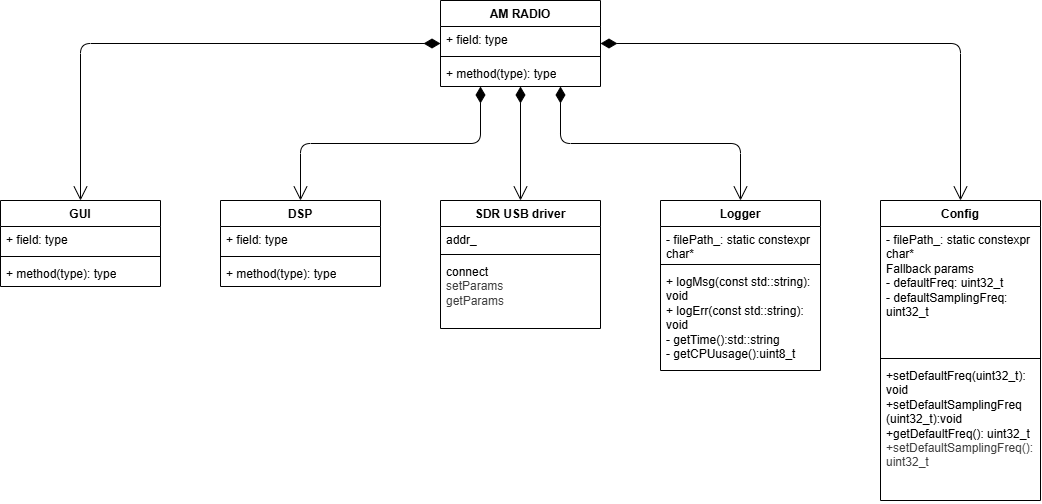

The diagram above was exported from draw.io. Its source (the exported page's mxGraphModel, read from the mxfile embedded in the PNG):
<mxGraphModel dx="1087" dy="1121" grid="1" gridSize="10" guides="1" tooltips="1" connect="1" arrows="1" fold="1" page="1" pageScale="1" pageWidth="850" pageHeight="1100" background="light-dark(#ffffff, #121212)" math="0" shadow="0">
  <root>
    <mxCell id="0" />
    <mxCell id="1" parent="0" />
    <mxCell id="tHF64Z4sNnJpbJq1_OIy-12" parent="1" style="swimlane;fontStyle=1;align=center;verticalAlign=top;childLayout=stackLayout;horizontal=1;startSize=26;horizontalStack=0;resizeParent=1;resizeParentMax=0;resizeLast=0;collapsible=1;marginBottom=0;whiteSpace=wrap;html=1;" value="AM RADIO" vertex="1">
      <mxGeometry height="86" width="160" x="470" y="90" as="geometry" />
    </mxCell>
    <mxCell id="tHF64Z4sNnJpbJq1_OIy-13" parent="tHF64Z4sNnJpbJq1_OIy-12" style="text;strokeColor=none;fillColor=none;align=left;verticalAlign=top;spacingLeft=4;spacingRight=4;overflow=hidden;rotatable=0;points=[[0,0.5],[1,0.5]];portConstraint=eastwest;whiteSpace=wrap;html=1;" value="+ field: type" vertex="1">
      <mxGeometry height="26" width="160" y="26" as="geometry" />
    </mxCell>
    <mxCell id="tHF64Z4sNnJpbJq1_OIy-14" parent="tHF64Z4sNnJpbJq1_OIy-12" style="line;strokeWidth=1;fillColor=none;align=left;verticalAlign=middle;spacingTop=-1;spacingLeft=3;spacingRight=3;rotatable=0;labelPosition=right;points=[];portConstraint=eastwest;strokeColor=inherit;" value="" vertex="1">
      <mxGeometry height="8" width="160" y="52" as="geometry" />
    </mxCell>
    <mxCell id="tHF64Z4sNnJpbJq1_OIy-15" parent="tHF64Z4sNnJpbJq1_OIy-12" style="text;strokeColor=none;fillColor=none;align=left;verticalAlign=top;spacingLeft=4;spacingRight=4;overflow=hidden;rotatable=0;points=[[0,0.5],[1,0.5]];portConstraint=eastwest;whiteSpace=wrap;html=1;" value="+ method(type): type" vertex="1">
      <mxGeometry height="26" width="160" y="60" as="geometry" />
    </mxCell>
    <mxCell id="tHF64Z4sNnJpbJq1_OIy-16" parent="1" style="swimlane;fontStyle=1;align=center;verticalAlign=top;childLayout=stackLayout;horizontal=1;startSize=26;horizontalStack=0;resizeParent=1;resizeParentMax=0;resizeLast=0;collapsible=1;marginBottom=0;whiteSpace=wrap;html=1;" value="GUI" vertex="1">
      <mxGeometry height="86" width="160" x="30" y="290" as="geometry" />
    </mxCell>
    <mxCell id="tHF64Z4sNnJpbJq1_OIy-17" parent="tHF64Z4sNnJpbJq1_OIy-16" style="text;strokeColor=none;fillColor=none;align=left;verticalAlign=top;spacingLeft=4;spacingRight=4;overflow=hidden;rotatable=0;points=[[0,0.5],[1,0.5]];portConstraint=eastwest;whiteSpace=wrap;html=1;" value="&lt;span style=&quot;color: rgb(0, 0, 0);&quot;&gt;+ field: type&lt;/span&gt;" vertex="1">
      <mxGeometry height="26" width="160" y="26" as="geometry" />
    </mxCell>
    <mxCell id="tHF64Z4sNnJpbJq1_OIy-18" parent="tHF64Z4sNnJpbJq1_OIy-16" style="line;strokeWidth=1;fillColor=none;align=left;verticalAlign=middle;spacingTop=-1;spacingLeft=3;spacingRight=3;rotatable=0;labelPosition=right;points=[];portConstraint=eastwest;strokeColor=inherit;" value="" vertex="1">
      <mxGeometry height="8" width="160" y="52" as="geometry" />
    </mxCell>
    <mxCell id="tHF64Z4sNnJpbJq1_OIy-19" parent="tHF64Z4sNnJpbJq1_OIy-16" style="text;strokeColor=none;fillColor=none;align=left;verticalAlign=top;spacingLeft=4;spacingRight=4;overflow=hidden;rotatable=0;points=[[0,0.5],[1,0.5]];portConstraint=eastwest;whiteSpace=wrap;html=1;" value="&lt;span style=&quot;color: rgb(0, 0, 0);&quot;&gt;+ method(type): type&lt;/span&gt;" vertex="1">
      <mxGeometry height="26" width="160" y="60" as="geometry" />
    </mxCell>
    <mxCell id="tHF64Z4sNnJpbJq1_OIy-20" parent="1" style="swimlane;fontStyle=1;align=center;verticalAlign=top;childLayout=stackLayout;horizontal=1;startSize=26;horizontalStack=0;resizeParent=1;resizeParentMax=0;resizeLast=0;collapsible=1;marginBottom=0;whiteSpace=wrap;html=1;" value="DSP" vertex="1">
      <mxGeometry height="86" width="160" x="250" y="290" as="geometry" />
    </mxCell>
    <mxCell id="tHF64Z4sNnJpbJq1_OIy-21" parent="tHF64Z4sNnJpbJq1_OIy-20" style="text;strokeColor=none;fillColor=none;align=left;verticalAlign=top;spacingLeft=4;spacingRight=4;overflow=hidden;rotatable=0;points=[[0,0.5],[1,0.5]];portConstraint=eastwest;whiteSpace=wrap;html=1;" value="+ field: type" vertex="1">
      <mxGeometry height="26" width="160" y="26" as="geometry" />
    </mxCell>
    <mxCell id="tHF64Z4sNnJpbJq1_OIy-22" parent="tHF64Z4sNnJpbJq1_OIy-20" style="line;strokeWidth=1;fillColor=none;align=left;verticalAlign=middle;spacingTop=-1;spacingLeft=3;spacingRight=3;rotatable=0;labelPosition=right;points=[];portConstraint=eastwest;strokeColor=inherit;" value="" vertex="1">
      <mxGeometry height="8" width="160" y="52" as="geometry" />
    </mxCell>
    <mxCell id="tHF64Z4sNnJpbJq1_OIy-23" parent="tHF64Z4sNnJpbJq1_OIy-20" style="text;strokeColor=none;fillColor=none;align=left;verticalAlign=top;spacingLeft=4;spacingRight=4;overflow=hidden;rotatable=0;points=[[0,0.5],[1,0.5]];portConstraint=eastwest;whiteSpace=wrap;html=1;" value="+ method(type): type" vertex="1">
      <mxGeometry height="26" width="160" y="60" as="geometry" />
    </mxCell>
    <mxCell id="tHF64Z4sNnJpbJq1_OIy-24" parent="1" style="swimlane;fontStyle=1;align=center;verticalAlign=top;childLayout=stackLayout;horizontal=1;startSize=26;horizontalStack=0;resizeParent=1;resizeParentMax=0;resizeLast=0;collapsible=1;marginBottom=0;whiteSpace=wrap;html=1;" value="SDR USB driver" vertex="1">
      <mxGeometry height="128" width="160" x="470" y="290" as="geometry" />
    </mxCell>
    <mxCell id="tHF64Z4sNnJpbJq1_OIy-25" parent="tHF64Z4sNnJpbJq1_OIy-24" style="text;strokeColor=none;fillColor=none;align=left;verticalAlign=top;spacingLeft=4;spacingRight=4;overflow=hidden;rotatable=0;points=[[0,0.5],[1,0.5]];portConstraint=eastwest;whiteSpace=wrap;html=1;" value="addr_&lt;div&gt;&lt;br&gt;&lt;/div&gt;" vertex="1">
      <mxGeometry height="24" width="160" y="26" as="geometry" />
    </mxCell>
    <mxCell id="tHF64Z4sNnJpbJq1_OIy-26" parent="tHF64Z4sNnJpbJq1_OIy-24" style="line;strokeWidth=1;fillColor=none;align=left;verticalAlign=middle;spacingTop=-1;spacingLeft=3;spacingRight=3;rotatable=0;labelPosition=right;points=[];portConstraint=eastwest;strokeColor=inherit;" value="" vertex="1">
      <mxGeometry height="8" width="160" y="50" as="geometry" />
    </mxCell>
    <mxCell id="tHF64Z4sNnJpbJq1_OIy-27" parent="tHF64Z4sNnJpbJq1_OIy-24" style="text;strokeColor=none;fillColor=none;align=left;verticalAlign=top;spacingLeft=4;spacingRight=4;overflow=hidden;rotatable=0;points=[[0,0.5],[1,0.5]];portConstraint=eastwest;whiteSpace=wrap;html=1;" value="&lt;span style=&quot;color: rgb(0, 0, 0);&quot;&gt;connect&lt;/span&gt;&lt;div style=&quot;color: rgb(63, 63, 63); scrollbar-color: rgba(168, 169, 170, 0.52) rgb(18, 19, 20);&quot;&gt;setParams&lt;/div&gt;&lt;div style=&quot;color: rgb(63, 63, 63); scrollbar-color: rgba(168, 169, 170, 0.52) rgb(18, 19, 20);&quot;&gt;getParams&lt;/div&gt;" vertex="1">
      <mxGeometry height="70" width="160" y="58" as="geometry" />
    </mxCell>
    <mxCell id="tHF64Z4sNnJpbJq1_OIy-28" parent="1" style="swimlane;fontStyle=1;align=center;verticalAlign=top;childLayout=stackLayout;horizontal=1;startSize=26;horizontalStack=0;resizeParent=1;resizeParentMax=0;resizeLast=0;collapsible=1;marginBottom=0;whiteSpace=wrap;html=1;" value="Logger" vertex="1">
      <mxGeometry height="170" width="160" x="690" y="290" as="geometry" />
    </mxCell>
    <mxCell id="tHF64Z4sNnJpbJq1_OIy-29" parent="tHF64Z4sNnJpbJq1_OIy-28" style="text;strokeColor=none;fillColor=none;align=left;verticalAlign=top;spacingLeft=4;spacingRight=4;overflow=hidden;rotatable=0;points=[[0,0.5],[1,0.5]];portConstraint=eastwest;whiteSpace=wrap;html=1;" value="- filePath_: static constexpr char*" vertex="1">
      <mxGeometry height="34" width="160" y="26" as="geometry" />
    </mxCell>
    <mxCell id="tHF64Z4sNnJpbJq1_OIy-30" parent="tHF64Z4sNnJpbJq1_OIy-28" style="line;strokeWidth=1;fillColor=none;align=left;verticalAlign=middle;spacingTop=-1;spacingLeft=3;spacingRight=3;rotatable=0;labelPosition=right;points=[];portConstraint=eastwest;strokeColor=inherit;" value="" vertex="1">
      <mxGeometry height="8" width="160" y="60" as="geometry" />
    </mxCell>
    <mxCell id="tHF64Z4sNnJpbJq1_OIy-31" parent="tHF64Z4sNnJpbJq1_OIy-28" style="text;strokeColor=none;fillColor=none;align=left;verticalAlign=top;spacingLeft=4;spacingRight=4;overflow=hidden;rotatable=0;points=[[0,0.5],[1,0.5]];portConstraint=eastwest;whiteSpace=wrap;html=1;" value="+ logMsg(const std::string): void&lt;div&gt;&lt;span style=&quot;color: rgb(0, 0, 0);&quot;&gt;+ logErr(const std::string): void&lt;/span&gt;&lt;/div&gt;&lt;div&gt;&lt;span style=&quot;color: rgb(0, 0, 0);&quot;&gt;- getTime():std::string&lt;/span&gt;&lt;/div&gt;&lt;div&gt;&lt;span style=&quot;color: rgb(0, 0, 0);&quot;&gt;- getCPUusage():uint8_t&lt;/span&gt;&lt;/div&gt;" vertex="1">
      <mxGeometry height="102" width="160" y="68" as="geometry" />
    </mxCell>
    <mxCell id="tHF64Z4sNnJpbJq1_OIy-32" parent="1" style="swimlane;fontStyle=1;align=center;verticalAlign=top;childLayout=stackLayout;horizontal=1;startSize=26;horizontalStack=0;resizeParent=1;resizeParentMax=0;resizeLast=0;collapsible=1;marginBottom=0;whiteSpace=wrap;html=1;" value="Config" vertex="1">
      <mxGeometry height="300" width="160" x="910" y="290" as="geometry" />
    </mxCell>
    <mxCell id="tHF64Z4sNnJpbJq1_OIy-33" parent="tHF64Z4sNnJpbJq1_OIy-32" style="text;strokeColor=none;fillColor=none;align=left;verticalAlign=top;spacingLeft=4;spacingRight=4;overflow=hidden;rotatable=0;points=[[0,0.5],[1,0.5]];portConstraint=eastwest;whiteSpace=wrap;html=1;" value="&lt;span style=&quot;color: rgb(0, 0, 0);&quot;&gt;- filePath_: static constexpr char*&lt;br&gt;Fallback params&lt;/span&gt;&lt;div&gt;&lt;span style=&quot;color: rgb(0, 0, 0);&quot;&gt;- defaultFreq: uint32_t&lt;/span&gt;&lt;/div&gt;&lt;div&gt;&lt;span style=&quot;color: rgb(0, 0, 0);&quot;&gt;- defaultSamplingFreq: uint32_t&lt;/span&gt;&lt;/div&gt;" vertex="1">
      <mxGeometry height="128" width="160" y="26" as="geometry" />
    </mxCell>
    <mxCell id="tHF64Z4sNnJpbJq1_OIy-34" parent="tHF64Z4sNnJpbJq1_OIy-32" style="line;strokeWidth=1;fillColor=none;align=left;verticalAlign=middle;spacingTop=-1;spacingLeft=3;spacingRight=3;rotatable=0;labelPosition=right;points=[];portConstraint=eastwest;strokeColor=inherit;" value="" vertex="1">
      <mxGeometry height="8" width="160" y="154" as="geometry" />
    </mxCell>
    <mxCell id="tHF64Z4sNnJpbJq1_OIy-35" parent="tHF64Z4sNnJpbJq1_OIy-32" style="text;strokeColor=none;fillColor=none;align=left;verticalAlign=top;spacingLeft=4;spacingRight=4;overflow=hidden;rotatable=0;points=[[0,0.5],[1,0.5]];portConstraint=eastwest;whiteSpace=wrap;html=1;" value="+setDefaultFreq(uint32_t): void&lt;div&gt;+setDefaultSamplingFreq (uint32_t):void&lt;/div&gt;&lt;div&gt;+getDefaultFreq(): uint32_t&lt;div style=&quot;color: rgb(63, 63, 63); scrollbar-color: rgba(168, 169, 170, 0.52) rgb(18, 19, 20);&quot;&gt;+setDefaultSamplingFreq(): uint32_t&lt;/div&gt;&lt;div style=&quot;color: rgb(63, 63, 63); scrollbar-color: rgba(168, 169, 170, 0.52) rgb(18, 19, 20);&quot;&gt;&lt;br style=&quot;color: rgb(63, 63, 63); scrollbar-color: rgba(168, 169, 170, 0.52) rgb(18, 19, 20);&quot;&gt;&lt;/div&gt;&lt;/div&gt;" vertex="1">
      <mxGeometry height="138" width="160" y="162" as="geometry" />
    </mxCell>
    <mxCell id="tHF64Z4sNnJpbJq1_OIy-36" edge="1" parent="1" source="tHF64Z4sNnJpbJq1_OIy-12" style="endArrow=open;html=1;endSize=12;startArrow=diamondThin;startSize=14;startFill=1;edgeStyle=orthogonalEdgeStyle;align=left;verticalAlign=bottom;exitX=0;exitY=0.5;exitDx=0;exitDy=0;" target="tHF64Z4sNnJpbJq1_OIy-16" value="&lt;div&gt;&lt;br&gt;&lt;/div&gt;&lt;div&gt;&lt;br&gt;&lt;/div&gt;">
      <mxGeometry relative="1" x="-1" y="3" as="geometry">
        <mxPoint x="650" y="330" as="sourcePoint" />
        <mxPoint x="810" y="330" as="targetPoint" />
      </mxGeometry>
    </mxCell>
    <mxCell id="tHF64Z4sNnJpbJq1_OIy-44" connectable="0" parent="tHF64Z4sNnJpbJq1_OIy-36" style="edgeLabel;html=1;align=center;verticalAlign=middle;resizable=0;points=[];" value="&lt;div&gt;&lt;br&gt;&lt;/div&gt;&lt;div&gt;&lt;br&gt;&lt;/div&gt;" vertex="1">
      <mxGeometry relative="1" x="-1" y="-17" as="geometry">
        <mxPoint x="9" y="3" as="offset" />
      </mxGeometry>
    </mxCell>
    <mxCell id="tHF64Z4sNnJpbJq1_OIy-37" edge="1" parent="1" source="tHF64Z4sNnJpbJq1_OIy-12" style="endArrow=open;html=1;endSize=12;startArrow=diamondThin;startSize=14;startFill=1;edgeStyle=orthogonalEdgeStyle;align=left;verticalAlign=bottom;exitX=0.25;exitY=1;exitDx=0;exitDy=0;entryX=0.5;entryY=0;entryDx=0;entryDy=0;" target="tHF64Z4sNnJpbJq1_OIy-20" value="&lt;div&gt;&lt;br&gt;&lt;/div&gt;&lt;div&gt;&lt;br&gt;&lt;/div&gt;&lt;div&gt;&lt;br&gt;&lt;/div&gt;">
      <mxGeometry relative="1" x="-1" y="3" as="geometry">
        <mxPoint x="1180" y="210" as="sourcePoint" />
        <mxPoint x="740" y="324" as="targetPoint" />
      </mxGeometry>
    </mxCell>
    <mxCell id="tHF64Z4sNnJpbJq1_OIy-38" edge="1" parent="1" source="tHF64Z4sNnJpbJq1_OIy-12" style="endArrow=open;html=1;endSize=12;startArrow=diamondThin;startSize=14;startFill=1;edgeStyle=orthogonalEdgeStyle;align=left;verticalAlign=bottom;exitX=0.5;exitY=1;exitDx=0;exitDy=0;entryX=0.5;entryY=0;entryDx=0;entryDy=0;" target="tHF64Z4sNnJpbJq1_OIy-24" value="&lt;div&gt;&lt;br&gt;&lt;/div&gt;&lt;div&gt;&lt;br&gt;&lt;/div&gt;">
      <mxGeometry relative="1" x="-1" y="3" as="geometry">
        <mxPoint x="990" y="240" as="sourcePoint" />
        <mxPoint x="810" y="354" as="targetPoint" />
      </mxGeometry>
    </mxCell>
    <mxCell id="tHF64Z4sNnJpbJq1_OIy-39" edge="1" parent="1" source="tHF64Z4sNnJpbJq1_OIy-12" style="endArrow=open;html=1;endSize=12;startArrow=diamondThin;startSize=14;startFill=1;edgeStyle=orthogonalEdgeStyle;align=left;verticalAlign=bottom;exitX=0.75;exitY=1;exitDx=0;exitDy=0;entryX=0.5;entryY=0;entryDx=0;entryDy=0;" target="tHF64Z4sNnJpbJq1_OIy-28" value="">
      <mxGeometry relative="1" x="-1" y="3" as="geometry">
        <mxPoint x="870" y="220" as="sourcePoint" />
        <mxPoint x="690" y="334" as="targetPoint" />
      </mxGeometry>
    </mxCell>
    <mxCell id="tHF64Z4sNnJpbJq1_OIy-40" edge="1" parent="1" source="tHF64Z4sNnJpbJq1_OIy-12" style="endArrow=open;html=1;endSize=12;startArrow=diamondThin;startSize=14;startFill=1;edgeStyle=orthogonalEdgeStyle;align=left;verticalAlign=bottom;exitX=1;exitY=0.5;exitDx=0;exitDy=0;entryX=0.5;entryY=0;entryDx=0;entryDy=0;" target="tHF64Z4sNnJpbJq1_OIy-32" value="&lt;div&gt;&lt;br&gt;&lt;/div&gt;&lt;div&gt;&lt;br&gt;&lt;/div&gt;">
      <mxGeometry relative="1" x="-1" y="3" as="geometry">
        <mxPoint x="970" y="160" as="sourcePoint" />
        <mxPoint x="790" y="274" as="targetPoint" />
      </mxGeometry>
    </mxCell>
  </root>
</mxGraphModel>